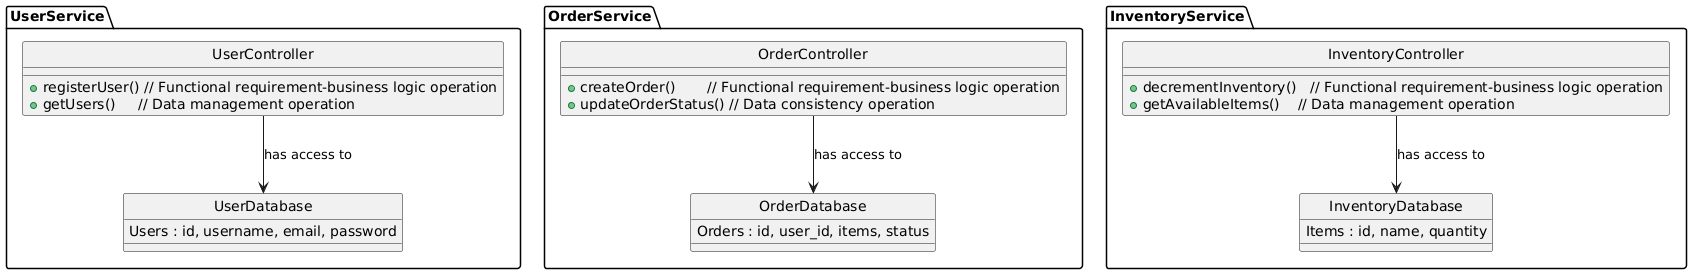

The diagram above was rendered by PlantUML. Its source (embedded in the PNG):
@startuml

!define SHADOWGRADIENT true
skinparam componentStyle uml2
hide circle

package UserService {
  class UserController {
    + registerUser() // Functional requirement-business logic operation
    + getUsers()     // Data management operation
  }
  
  class UserDatabase {
    Users : id, username, email, password
  }
}

package OrderService {
  class OrderController {
    + createOrder()       // Functional requirement-business logic operation
    + updateOrderStatus() // Data consistency operation
  }
  
  class OrderDatabase {
    Orders : id, user_id, items, status
  }
}

package InventoryService {
  class InventoryController {
    + decrementInventory()   // Functional requirement-business logic operation
    + getAvailableItems()    // Data management operation
  }

  class InventoryDatabase {
    Items : id, name, quantity
  }
}

UserController --> UserDatabase : has access to
OrderController --> OrderDatabase : has access to
InventoryController --> InventoryDatabase : has access to

@enduml